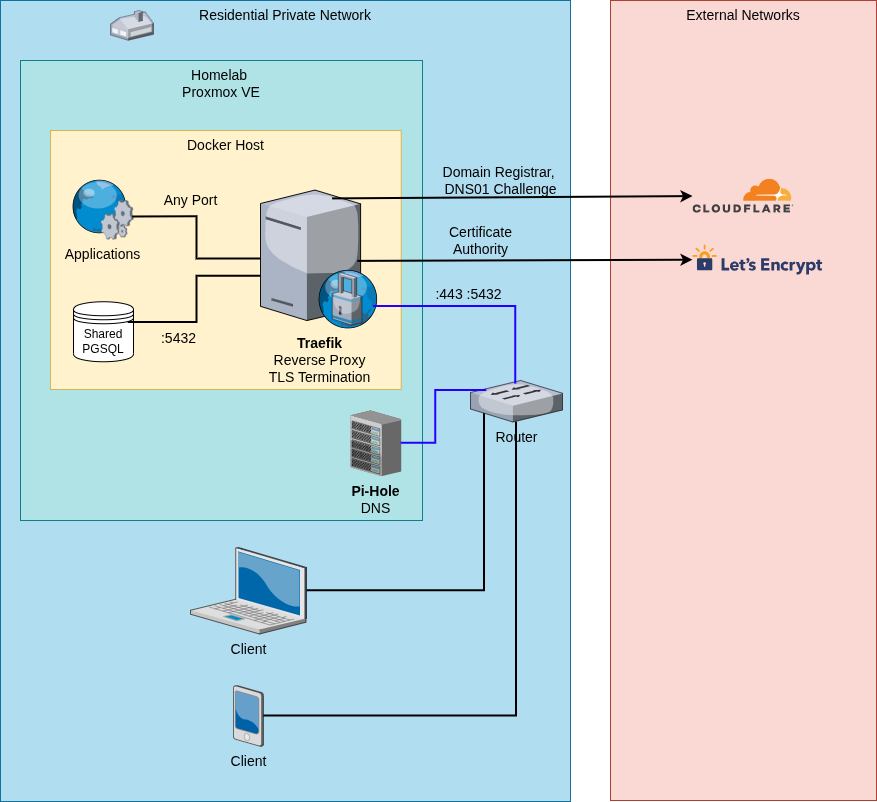

The diagram above was exported from draw.io. Its source (the exported page's mxGraphModel, read from the mxfile embedded in the PNG):
<mxGraphModel dx="1149" dy="731" grid="1" gridSize="10" guides="1" tooltips="1" connect="1" arrows="1" fold="1" page="1" pageScale="1.5" pageWidth="1169" pageHeight="826" background="none" math="0" shadow="0">
  <root>
    <mxCell id="0" style=";html=1;" />
    <mxCell id="1" parent="0" style=";html=1;" />
    <mxCell id="6a7d8f32e03d9370-58" parent="1" style="whiteSpace=wrap;html=1;fillColor=#b1ddf0;fontSize=14;strokeColor=#10739e;verticalAlign=top;" value="Residential Private Network" vertex="1">
      <mxGeometry height="801" width="570" x="20" y="20" as="geometry" />
    </mxCell>
    <mxCell id="6a7d8f32e03d9370-61" parent="1" style="whiteSpace=wrap;html=1;fillColor=#fad9d5;fontSize=14;strokeColor=#ae4132;verticalAlign=top;" value="External Networks" vertex="1">
      <mxGeometry height="800" width="266" x="630" y="20" as="geometry" />
    </mxCell>
    <mxCell id="6a7d8f32e03d9370-60" parent="1" style="whiteSpace=wrap;html=1;fillColor=#b0e3e6;fontSize=14;strokeColor=#0e8088;verticalAlign=top;" value="Homelab&amp;nbsp;&lt;div&gt;Proxmox VE&lt;/div&gt;" vertex="1">
      <mxGeometry height="460" width="402" x="40" y="80" as="geometry" />
    </mxCell>
    <mxCell id="6a7d8f32e03d9370-36" edge="1" parent="1" source="6a7d8f32e03d9370-1" style="edgeStyle=orthogonalEdgeStyle;rounded=0;html=1;startSize=10;endSize=10;jettySize=auto;orthogonalLoop=1;fontSize=14;endArrow=none;endFill=0;strokeWidth=2;entryX=0.153;entryY=0.779;entryDx=0;entryDy=0;entryPerimeter=0;" target="RBMBxnPdsKQydULC3VUU-1">
      <mxGeometry relative="1" as="geometry">
        <mxPoint x="237" y="654.1923076923076" as="targetPoint" />
      </mxGeometry>
    </mxCell>
    <mxCell id="6a7d8f32e03d9370-1" parent="1" style="verticalLabelPosition=bottom;aspect=fixed;html=1;verticalAlign=top;strokeColor=none;shape=mxgraph.citrix.laptop_2;fillColor=#66B2FF;gradientColor=#0066CC;fontSize=14;" value="Client" vertex="1">
      <mxGeometry height="86.5" width="116" x="209.9999999999999" y="567" as="geometry" />
    </mxCell>
    <mxCell id="6a7d8f32e03d9370-37" edge="1" parent="1" source="6a7d8f32e03d9370-6" style="edgeStyle=orthogonalEdgeStyle;rounded=0;html=1;startSize=10;endSize=10;jettySize=auto;orthogonalLoop=1;fontSize=14;endArrow=none;endFill=0;strokeWidth=2;" target="RBMBxnPdsKQydULC3VUU-1">
      <mxGeometry relative="1" as="geometry">
        <mxPoint x="237" y="672.0515947467165" as="targetPoint" />
      </mxGeometry>
    </mxCell>
    <mxCell id="6a7d8f32e03d9370-6" parent="1" style="verticalLabelPosition=bottom;aspect=fixed;html=1;verticalAlign=top;strokeColor=none;shape=mxgraph.citrix.pda;fillColor=#66B2FF;gradientColor=#0066CC;fontSize=14;" value="Client" vertex="1">
      <mxGeometry height="61" width="30" x="253" y="705" as="geometry" />
    </mxCell>
    <mxCell id="6a7d8f32e03d9370-16" parent="1" style="verticalLabelPosition=bottom;aspect=fixed;html=1;verticalAlign=top;strokeColor=none;shape=mxgraph.citrix.chassis;fillColor=#66B2FF;gradientColor=#0066CC;fontSize=14;" value="&lt;b&gt;Pi-Hole&lt;/b&gt;&lt;div&gt;DNS&lt;/div&gt;" vertex="1">
      <mxGeometry height="65.5" width="50.74" x="370" y="430" as="geometry" />
    </mxCell>
    <mxCell id="6a7d8f32e03d9370-23" parent="1" style="verticalLabelPosition=bottom;aspect=fixed;html=1;verticalAlign=top;strokeColor=none;shape=mxgraph.citrix.home_office;fillColor=#66B2FF;gradientColor=#0066CC;fontSize=14;" value="" vertex="1">
      <mxGeometry height="29.83" width="43" x="130" y="30" as="geometry" />
    </mxCell>
    <mxCell id="RBMBxnPdsKQydULC3VUU-1" parent="1" style="verticalLabelPosition=bottom;aspect=fixed;html=1;verticalAlign=top;strokeColor=none;shape=mxgraph.citrix.switch;fillColor=#66B2FF;gradientColor=#0066CC;fontSize=14;" value="Router" vertex="1">
      <mxGeometry height="41.5" width="92" x="490" y="400" as="geometry" />
    </mxCell>
    <mxCell id="RBMBxnPdsKQydULC3VUU-2" edge="1" parent="1" source="6a7d8f32e03d9370-16" style="edgeStyle=orthogonalEdgeStyle;rounded=0;html=1;startSize=10;endSize=10;jettySize=auto;orthogonalLoop=1;fontSize=14;endArrow=none;endFill=0;strokeWidth=2;entryX=0.176;entryY=0.242;entryDx=0;entryDy=0;entryPerimeter=0;strokeColor=#2300FF;" target="RBMBxnPdsKQydULC3VUU-1">
      <mxGeometry relative="1" as="geometry">
        <mxPoint x="610.5" y="236.99999999999977" as="sourcePoint" />
        <mxPoint x="510" y="410" as="targetPoint" />
      </mxGeometry>
    </mxCell>
    <mxCell id="RBMBxnPdsKQydULC3VUU-3" parent="1" style="whiteSpace=wrap;html=1;fillColor=#fff2cc;fontSize=14;strokeColor=#d6b656;verticalAlign=top;" value="Docker Host" vertex="1">
      <mxGeometry height="259" width="350.74" x="70" y="150" as="geometry" />
    </mxCell>
    <mxCell id="6a7d8f32e03d9370-25" parent="1" style="verticalLabelPosition=bottom;aspect=fixed;html=1;verticalAlign=top;strokeColor=none;shape=mxgraph.citrix.proxy_server;fillColor=#66B2FF;gradientColor=#0066CC;fontSize=14;" value="&lt;b&gt;Traefik&lt;/b&gt;&lt;div&gt;Reverse Proxy&lt;/div&gt;&lt;div&gt;TLS Termination&lt;/div&gt;" vertex="1">
      <mxGeometry height="137.93" width="117.24" x="280" y="209.57000000000005" as="geometry" />
    </mxCell>
    <mxCell id="6a7d8f32e03d9370-30" parent="1" style="verticalLabelPosition=bottom;aspect=fixed;html=1;verticalAlign=top;strokeColor=none;shape=mxgraph.citrix.web_service;fillColor=#66B2FF;gradientColor=#0066CC;fontSize=14;" value="Applications" vertex="1">
      <mxGeometry height="60" width="63" x="90" y="198.75" as="geometry" />
    </mxCell>
    <mxCell id="RBMBxnPdsKQydULC3VUU-4" edge="1" parent="1" source="6a7d8f32e03d9370-25" style="edgeStyle=orthogonalEdgeStyle;rounded=0;html=1;startSize=10;endSize=10;jettySize=auto;orthogonalLoop=1;fontSize=14;endArrow=none;endFill=0;strokeWidth=2;entryX=0.491;entryY=0.087;entryDx=0;entryDy=0;entryPerimeter=0;labelBackgroundColor=none;strokeColor=#2300FF;exitX=0.964;exitY=0.844;exitDx=0;exitDy=0;exitPerimeter=0;" target="RBMBxnPdsKQydULC3VUU-1" value=":443 :5432">
      <mxGeometry relative="1" x="-0.1403" y="13" as="geometry">
        <mxPoint y="1" as="offset" />
        <mxPoint x="411" y="339" as="sourcePoint" />
        <mxPoint x="516" y="420" as="targetPoint" />
      </mxGeometry>
    </mxCell>
    <mxCell id="RBMBxnPdsKQydULC3VUU-5" parent="1" style="shape=datastore;whiteSpace=wrap;html=1;" value="Shared PGSQL" vertex="1">
      <mxGeometry height="60" width="60" x="93" y="321.25" as="geometry" />
    </mxCell>
    <mxCell id="RBMBxnPdsKQydULC3VUU-6" edge="1" parent="1" source="6a7d8f32e03d9370-30" style="rounded=0;html=1;startSize=10;endSize=10;jettySize=auto;orthogonalLoop=1;fontSize=14;endArrow=none;endFill=0;strokeWidth=2;labelBackgroundColor=none;exitX=0.99;exitY=0.628;exitDx=0;exitDy=0;exitPerimeter=0;edgeStyle=orthogonalEdgeStyle;" target="6a7d8f32e03d9370-25" value="Any Port">
      <mxGeometry relative="1" x="-0.3211" y="16" as="geometry">
        <mxPoint as="offset" />
        <mxPoint x="200" y="233" as="sourcePoint" />
        <mxPoint x="545" y="414" as="targetPoint" />
      </mxGeometry>
    </mxCell>
    <mxCell id="RBMBxnPdsKQydULC3VUU-8" edge="1" parent="1" source="RBMBxnPdsKQydULC3VUU-5" style="rounded=0;html=1;startSize=10;endSize=10;jettySize=auto;orthogonalLoop=1;fontSize=14;endArrow=none;endFill=0;strokeWidth=2;entryX=0.001;entryY=0.625;entryDx=0;entryDy=0;entryPerimeter=0;labelBackgroundColor=none;exitX=0.911;exitY=0.344;exitDx=0;exitDy=0;exitPerimeter=0;edgeStyle=orthogonalEdgeStyle;" target="6a7d8f32e03d9370-25" value=":5432">
      <mxGeometry relative="1" x="-0.4339" y="-16" as="geometry">
        <mxPoint as="offset" />
        <mxPoint x="206" y="243" as="sourcePoint" />
        <mxPoint x="366" y="267" as="targetPoint" />
      </mxGeometry>
    </mxCell>
    <mxCell id="RBMBxnPdsKQydULC3VUU-11" parent="1" style="shape=image;verticalLabelPosition=bottom;labelBackgroundColor=default;verticalAlign=top;aspect=fixed;imageAspect=0;editableCssRules=.*;image=data:image/svg+xml,(base64 omitted: 3548 chars);" value="" vertex="1">
      <mxGeometry height="34" width="101" x="712.5" y="198.75" as="geometry" />
    </mxCell>
    <mxCell id="RBMBxnPdsKQydULC3VUU-12" parent="1" style="shape=image;verticalLabelPosition=bottom;labelBackgroundColor=default;verticalAlign=top;aspect=fixed;imageAspect=0;editableCssRules=.*;image=data:image/svg+xml,(base64 omitted: 18204 chars);" value="" vertex="1">
      <mxGeometry height="30" width="129.62" x="712.5" y="264.5" as="geometry" />
    </mxCell>
    <mxCell id="6a7d8f32e03d9370-52" edge="1" parent="1" source="6a7d8f32e03d9370-25" style="rounded=0;html=1;jettySize=auto;orthogonalLoop=1;fontSize=14;endArrow=classic;endFill=1;strokeWidth=2;exitX=0.615;exitY=0.064;exitDx=0;exitDy=0;exitPerimeter=0;labelBackgroundColor=none;" target="RBMBxnPdsKQydULC3VUU-11" value="Domain Registrar,&amp;nbsp;&lt;div&gt;DNS01 Challenge&lt;/div&gt;">
      <mxGeometry relative="1" x="-0.0676" y="17" as="geometry">
        <mxPoint as="offset" />
        <mxPoint x="628" y="242.96996615905232" as="sourcePoint" />
        <mxPoint x="640" y="240" as="targetPoint" />
      </mxGeometry>
    </mxCell>
    <mxCell id="RBMBxnPdsKQydULC3VUU-13" edge="1" parent="1" source="6a7d8f32e03d9370-25" style="rounded=0;html=1;jettySize=auto;orthogonalLoop=1;fontSize=14;endArrow=classic;endFill=1;strokeWidth=2;exitX=0.83;exitY=0.517;exitDx=0;exitDy=0;exitPerimeter=0;labelBackgroundColor=none;" target="RBMBxnPdsKQydULC3VUU-12" value="Certificate&lt;div&gt;Authority&lt;/div&gt;">
      <mxGeometry relative="1" x="-0.2664" y="20" as="geometry">
        <mxPoint as="offset" />
        <mxPoint x="378" y="273" as="sourcePoint" />
        <mxPoint x="761" y="234" as="targetPoint" />
      </mxGeometry>
    </mxCell>
  </root>
</mxGraphModel>